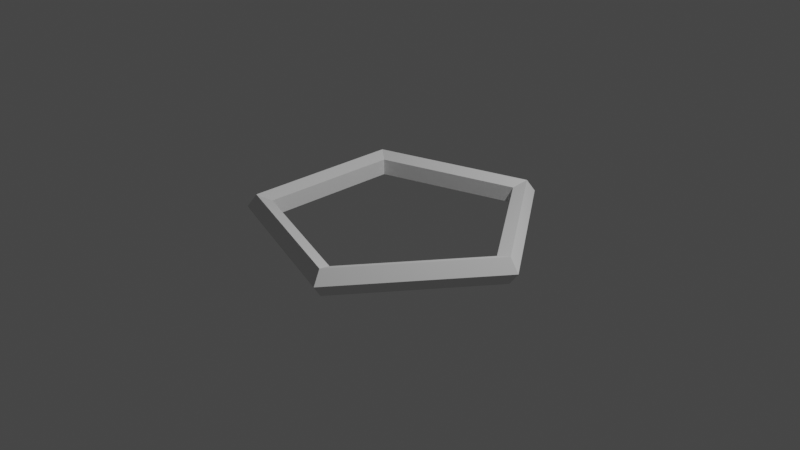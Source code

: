 # Source: Brass_Pentagon.blend  (saved by Blender 3.3.6; exported with 4.5.12 LTS)
import bpy
from mathutils import Matrix  # noqa: F401  (used for matrix-valued properties, if any)

bpy.ops.wm.read_factory_settings(use_empty=True)
scene = bpy.context.scene
scene.name = 'Scene'

# ---- collections
col_collection = bpy.data.collections.new('Collection'); scene.collection.children.link(col_collection)

# ---- world
world_world = bpy.data.worlds.new('World'); scene.world = world_world
world_world.use_nodes = True; world_world.node_tree.nodes.clear()
_N = world_world.node_tree.nodes; _L = world_world.node_tree.links
n0 = _N.new('ShaderNodeOutputWorld'); n0.name = 'World Output'; n0.location = (300, 300)
n1 = _N.new('ShaderNodeBackground'); n1.name = 'Background'; n1.location = (10, 300)
n1.inputs[0].default_value = (0.05088, 0.05088, 0.05088, 1.0)
_L.new(n1.outputs[0], n0.inputs[0])
n0.is_active_output = True
world_world.color = (0.05088, 0.05088, 0.05088)
world_world.use_sun_shadow = False
world_world.sun_shadow_jitter_overblur = 0.0

# ---- cameras
cam_camera = bpy.data.cameras.new('Camera')
cam_camera.clip_end = 100.0
cam_camera.ortho_scale = 7.314

# ---- lights
light_light = bpy.data.lights.new('Light', 'POINT')
light_light.transmission_factor = 0.0
light_light.energy = 1000.0
light_light.shadow_soft_size = 0.1
light_light.shadow_maximum_resolution = 0.006
light_light.use_absolute_resolution = True

# ---- meshes
me_torus = bpy.data.meshes.new('Torus')
me_torus.from_pydata([(1.6, 0.0, 0.0), (1.496, 0.0, 0.1427), (1.329, 0.0, 0.08817), (1.329, 0.0, -0.08817), (1.496, 0.0, -0.1427), (0.4944, 1.522, 0.0), (0.4624, 1.423, 0.1427), (0.4106, 1.264, 0.08817), (0.4106, 1.264, -0.08817), (0.4624, 1.423, -0.1427), (-1.294, 0.9405, 0.0), (-1.211, 0.8795, 0.1427), (-1.075, 0.781, 0.08817), (-1.075, 0.781, -0.08817), (-1.211, 0.8795, -0.1427), (-1.294, -0.9405, 0.0), (-1.211, -0.8795, 0.1427), (-1.075, -0.781, 0.08817), (-1.075, -0.781, -0.08817), (-1.211, -0.8795, -0.1427), (0.4944, -1.522, 0.0), (0.4624, -1.423, 0.1427), (0.4106, -1.264, 0.08817), (0.4106, -1.264, -0.08817), (0.4624, -1.423, -0.1427)], [], [(0, 5, 6, 1), (1, 6, 7, 2), (2, 7, 8, 3), (3, 8, 9, 4), (4, 9, 5, 0), (5, 10, 11, 6), (6, 11, 12, 7), (7, 12, 13, 8), (8, 13, 14, 9), (9, 14, 10, 5), (10, 15, 16, 11), (11, 16, 17, 12), (12, 17, 18, 13), (13, 18, 19, 14), (14, 19, 15, 10), (15, 20, 21, 16), (16, 21, 22, 17), (17, 22, 23, 18), (18, 23, 24, 19), (19, 24, 20, 15), (20, 0, 1, 21), (21, 1, 2, 22), (22, 2, 3, 23), (23, 3, 4, 24), (24, 4, 0, 20)])
_uv = me_torus.uv_layers.new(name='UVMap')
_uv.uv.foreach_set('vector', [0.6, 0.6, 0.8, 0.6, 0.8, 0.8, 0.6, 0.8, 0.6, 0.8, 0.8, 0.8, 0.8, 1.0, 0.6, 1.0, 0.6, 0.0, 0.8, 0.0, 0.8, 0.2, 0.6, 0.2, 0.6, 0.2, 0.8, 0.2, 0.8, 0.4, 0.6, 0.4, 0.6, 0.4, 0.8, 0.4, 0.8, 0.6, 0.6, 0.6, 0.8, 0.6, 1.0, 0.6, 1.0, 0.8, 0.8, 0.8, 0.8, 0.8, 1.0, 0.8, 1.0, 1.0, 0.8, 1.0, 0.8, 0.0, 1.0, 0.0, 1.0, 0.2, 0.8, 0.2, 0.8, 0.2, 1.0, 0.2, 1.0, 0.4, 0.8, 0.4, 0.8, 0.4, 1.0, 0.4, 1.0, 0.6, 0.8, 0.6, 0.0, 0.6, 0.2, 0.6, 0.2, 0.8, 0.0, 0.8, 0.0, 0.8, 0.2, 0.8, 0.2, 1.0, 0.0, 1.0, 0.0, 0.0, 0.2, 0.0, 0.2, 0.2, 0.0, 0.2, 0.0, 0.2, 0.2, 0.2, 0.2, 0.4, 0.0, 0.4, 0.0, 0.4, 0.2, 0.4, 0.2, 0.6, 0.0, 0.6, 0.2, 0.6, 0.4, 0.6, 0.4, 0.8, 0.2, 0.8, 0.2, 0.8, 0.4, 0.8, 0.4, 1.0, 0.2, 1.0, 0.2, 0.0, 0.4, 0.0, 0.4, 0.2, 0.2, 0.2, 0.2, 0.2, 0.4, 0.2, 0.4, 0.4, 0.2, 0.4, 0.2, 0.4, 0.4, 0.4, 0.4, 0.6, 0.2, 0.6, 0.4, 0.6, 0.6, 0.6, 0.6, 0.8, 0.4, 0.8, 0.4, 0.8, 0.6, 0.8, 0.6, 1.0, 0.4, 1.0, 0.4, 0.0, 0.6, 0.0, 0.6, 0.2, 0.4, 0.2, 0.4, 0.2, 0.6, 0.2, 0.6, 0.4, 0.4, 0.4, 0.4, 0.4, 0.6, 0.4, 0.6, 0.6, 0.4, 0.6])
me_torus.update()

# ---- objects
ob_light = bpy.data.objects.new('Light', light_light)
ob_camera = bpy.data.objects.new('Camera', cam_camera)
ob_torus = bpy.data.objects.new('Torus', me_torus)

# ---- transforms, parenting, visibility, modifiers, constraints
ob_light.location = (4.076, 1.005, 5.904)
ob_light.rotation_euler = (0.6503, 0.05522, 1.866)
ob_light.lock_rotations_4d = False
ob_light.empty_display_type = 'ARROWS'
ob_light.color = (0.0, 0.0, 0.0, 0.0)
ob_light.lineart.crease_threshold = 0.0
ob_camera.location = (7.359, -6.926, 4.958)
ob_camera.rotation_euler = (1.109, 0.0, 0.8149)
ob_camera.lock_rotations_4d = False
ob_camera.empty_display_type = 'ARROWS'
ob_camera.color = (0.0, 0.0, 0.0, 0.0)
ob_camera.display_type = 'WIRE'
ob_camera.lineart.crease_threshold = 0.0
ob_torus.location = (0.0, 0.0, 0.0)

# ---- collection membership
col_collection.objects.link(ob_light)
col_collection.objects.link(ob_camera)
col_collection.objects.link(ob_torus)

# ---- scene / render settings (as saved in the file)
scene.camera = ob_camera
scene.frame_start = 1; scene.frame_end = 250; scene.frame_set(1)
scene.render.engine = 'BLENDER_EEVEE_NEXT'
scene.cycles.sampling_pattern = 'TABULATED_SOBOL'
scene.cycles.use_light_tree = False
scene.view_settings.view_transform = 'Filmic'
bpy.context.view_layer.update()
